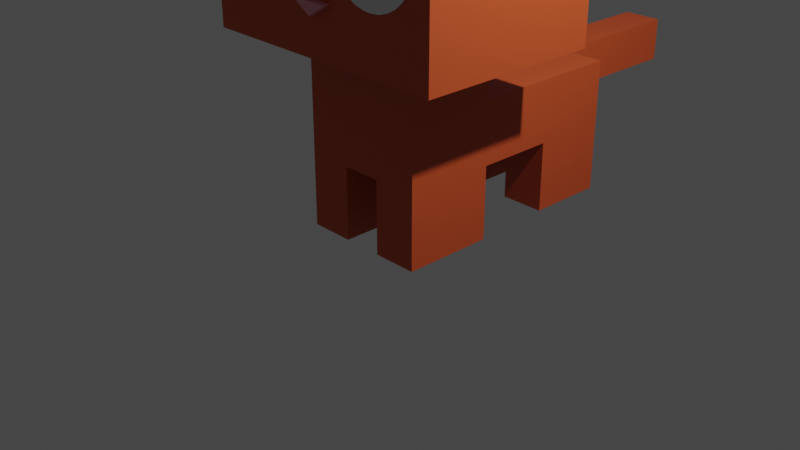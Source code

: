 # Source: black_cat_animation.blend  (saved by Blender 2.81.16; exported with 4.5.12 LTS)
import bpy
from mathutils import Matrix  # noqa: F401  (used for matrix-valued properties, if any)

bpy.ops.wm.read_factory_settings(use_empty=True)
scene = bpy.context.scene
scene.name = 'Scene'

# ---- collections
col_collection = bpy.data.collections.new('Collection'); scene.collection.children.link(col_collection)

# ---- materials (node trees are filled in below, after node groups)
mat_noir = bpy.data.materials.new('noir')
mat_noir.alpha_threshold = 0.0
mat_noir.use_transparent_shadow = False
mat_noir.line_color = (0.0, 0.0, 0.0, 1.0)
mat_nez = bpy.data.materials.new('nez')
mat_nez.use_transparent_shadow = False
mat_rose = bpy.data.materials.new('rose')
mat_rose.use_transparent_shadow = False
mat_roux = bpy.data.materials.new('roux')
mat_roux.use_transparent_shadow = False

# ---- material node trees
mat_noir.use_nodes = True; mat_noir.node_tree.nodes.clear()
_N = mat_noir.node_tree.nodes; _L = mat_noir.node_tree.links
n0 = _N.new('ShaderNodeOutputMaterial'); n0.name = 'Material Output'; n0.location = (300, 300)
n1 = _N.new('ShaderNodeBsdfPrincipled'); n1.name = 'Principled BSDF'; n1.location = (10, 300)
n1.distribution = 'GGX'
n1.subsurface_method = 'BURLEY'
n1.inputs[0].default_value = (0.00637, 0.00637, 0.00637, 1.0)
n1.inputs[2].default_value = 0.5667
n1.inputs[3].default_value = 1.45
n1.inputs[13].default_value = 0.5167
n1.inputs[20].default_value = 0.07167
n1.inputs[27].default_value = (0.0, 0.0, 0.0, 1.0)
n1.inputs[28].default_value = 1.0
_L.new(n1.outputs[0], n0.inputs[0])
n0.is_active_output = True
mat_nez.use_nodes = True; mat_nez.node_tree.nodes.clear()
_N = mat_nez.node_tree.nodes; _L = mat_nez.node_tree.links
n0 = _N.new('ShaderNodeOutputMaterial'); n0.name = 'Material Output'; n0.location = (300, 300)
n1 = _N.new('ShaderNodeBsdfPrincipled'); n1.name = 'Principled BSDF'; n1.location = (10, 300)
n1.distribution = 'GGX'
n1.subsurface_method = 'BURLEY'
n1.inputs[0].default_value = (0.8, 0.3165, 0.3883, 1.0)
n1.inputs[3].default_value = 1.45
n1.inputs[27].default_value = (0.0, 0.0, 0.0, 1.0)
n1.inputs[28].default_value = 1.0
_L.new(n1.outputs[0], n0.inputs[0])
n0.is_active_output = True
mat_rose.use_nodes = True; mat_rose.node_tree.nodes.clear()
_N = mat_rose.node_tree.nodes; _L = mat_rose.node_tree.links
n0 = _N.new('ShaderNodeOutputMaterial'); n0.name = 'Material Output'; n0.location = (300, 300)
n1 = _N.new('ShaderNodeBsdfPrincipled'); n1.name = 'Principled BSDF'; n1.location = (10, 300)
n1.distribution = 'GGX'
n1.subsurface_method = 'BURLEY'
n1.inputs[0].default_value = (0.3343, 0.03906, 0.261, 1.0)
n1.inputs[3].default_value = 1.45
n1.inputs[27].default_value = (0.0, 0.0, 0.0, 1.0)
n1.inputs[28].default_value = 1.0
_L.new(n1.outputs[0], n0.inputs[0])
n0.is_active_output = True
mat_roux.use_nodes = True; mat_roux.node_tree.nodes.clear()
_N = mat_roux.node_tree.nodes; _L = mat_roux.node_tree.links
n0 = _N.new('ShaderNodeOutputMaterial'); n0.name = 'Material Output'; n0.location = (300, 300)
n1 = _N.new('ShaderNodeBsdfPrincipled'); n1.name = 'Principled BSDF'; n1.location = (10, 300)
n1.distribution = 'GGX'
n1.subsurface_method = 'BURLEY'
n1.inputs[0].default_value = (0.5815, 0.08236, 0.02091, 1.0)
n1.inputs[3].default_value = 1.45
n1.inputs[27].default_value = (0.0, 0.0, 0.0, 1.0)
n1.inputs[28].default_value = 1.0
_L.new(n1.outputs[0], n0.inputs[0])
n0.is_active_output = True

# ---- world
world_world = bpy.data.worlds.new('World'); scene.world = world_world
world_world.use_nodes = True; world_world.node_tree.nodes.clear()
_N = world_world.node_tree.nodes; _L = world_world.node_tree.links
n0 = _N.new('ShaderNodeOutputWorld'); n0.name = 'World Output'; n0.location = (300, 300)
n1 = _N.new('ShaderNodeBackground'); n1.name = 'Background'; n1.location = (10, 300)
n1.inputs[0].default_value = (0.05088, 0.05088, 0.05088, 1.0)
_L.new(n1.outputs[0], n0.inputs[0])
n0.is_active_output = True
world_world.color = (0.05088, 0.05088, 0.05088)
world_world.use_sun_shadow = False
world_world.sun_shadow_jitter_overblur = 0.0

# ---- cameras
cam_camera = bpy.data.cameras.new('Camera')
cam_camera.clip_end = 100.0
cam_camera.ortho_scale = 7.314

# ---- lights
light_light = bpy.data.lights.new('Light', 'POINT')
light_light.transmission_factor = 0.0
light_light.energy = 1000.0
light_light.shadow_soft_size = 0.1
light_light.shadow_maximum_resolution = 0.006
light_light.use_absolute_resolution = True

# ---- meshes
me_sphere = bpy.data.meshes.new('Sphere')
me_sphere.from_pydata([(1.408, 1.0, 2.846), (1.408, 1.0, 0.846), (1.408, -1.0, 2.846), (1.408, -1.0, 0.846), (0.0, 0.5, 0.846), (1.408, 0.5, 1.846), (1.408, 0.5, 2.846), (1.408, 0.5, 0.846), (0.0, -1.0, 2.846), (0.0, -1.0, 0.846), (1.408, -1.0, 1.846), (1.408, 0.0, 2.846), (1.408, 0.0, 0.846), (1.408, 1.0, 1.846), (0.0, 1.0, 2.846), (0.0, 1.0, 0.846), (0.0, -0.5, 2.846), (0.0, -0.5, 0.846), (1.408, -0.5, 1.846), (1.408, -0.5, 0.846), (1.408, -0.5, 2.846), (0.0, 1.0, 1.846), (1.408, 0.0, 1.846), (0.0, -1.0, 1.846), (0.0, 0.0, 0.846), (0.0, 0.0, 2.846), (0.0, 0.5, 2.846), (1.0, 1.0, 1.846), (1.0, 1.0, 0.846), (0.0, 1.0, 2.846), (1.0, 1.0, 2.846), (0.0, 1.0, 0.846), (0.0, 1.0, 1.846), (1.408, 0.5, 3.659), (1.408, -0.5, 3.659), (0.7042, -1.0, 0.846), (0.7042, 1.0, 2.846), (0.7042, -0.5, 0.846), (0.7042, -1.0, 2.846), (0.7042, 1.0, 0.846), (0.7042, 0.5, 0.846), (0.7042, -1.0, 1.846), (0.7042, 0.0, 0.846), (0.5, 1.0, 2.846), (0.5, 1.0, 0.846), (0.5, 1.0, 1.846), (0.7042, -0.5, 0.2942), (0.0, -0.5, 0.2942), (0.0, 0.0, 0.2942), (0.7042, 0.5, 0.2942), (0.0, 0.5, 0.2942), (0.7042, 0.0, 0.2942), (0.7042, -0.5, -1.19), (0.7042, 0.5, -1.19), (0.7042, 0.0, -1.19), (0.7042, -0.5, -0.3912), (0.7042, 0.0, -0.3912), (0.7042, 0.5, -0.3912), (0.0, 0.5, -0.3912), (0.0, -0.5, -0.3912), (0.0, 0.0, -0.3912), (0.7042, 2.216, 0.2942), (0.0, 2.216, 0.2942), (0.0, 2.216, -0.3912), (0.7042, 2.216, -0.3912), (0.0, 1.358, 0.2942), (0.0, 1.358, -0.3912), (0.7042, 1.358, -0.3912), (0.7042, 1.358, 0.2942), (0.0, 1.787, 0.2942), (0.7042, 1.787, -0.3912), (0.0, 1.787, -0.3912), (0.7042, 1.787, 0.2942), (0.7042, 2.216, -1.157), (0.7042, 1.787, -1.157), (0.7042, 1.358, -1.157), (0.2169, -0.5, 0.846), (0.2169, -1.0, 2.846), (0.2169, 1.0, 0.846), (0.2169, 0.5, 0.846), (0.2169, -1.0, 1.846), (0.154, 1.0, 0.846), (0.2169, -1.0, 0.846), (0.2169, 1.0, 2.846), (0.154, 1.0, 2.846), (0.154, 1.0, 1.846), (0.2169, -0.5, 0.2942), (0.2169, 0.5, 0.2942), (0.2169, -0.5, -1.19), (0.2169, 0.5, -1.19), (0.2169, 0.0, -1.19), (0.2169, -0.5, -0.3912), (0.2169, 0.5, -0.3912), (0.2169, 2.216, 0.2942), (0.2169, 2.216, -0.3912), (0.2169, 1.358, -0.3912), (0.2169, 1.358, 0.2942), (0.2169, 1.787, 0.2942), (0.2169, 2.216, -1.157), (0.2169, 1.358, -1.157), (0.2169, 1.787, -1.157), (0.7042, 0.0, -0.1791), (0.0, 0.5, -0.1791), (0.0, 0.0, -0.1791), (0.7042, -0.5, -0.1791), (0.7042, 0.5, -0.1791), (0.0, -0.5, -0.1791), (0.0, 2.216, -0.1791), (0.7042, 2.216, -0.1791), (0.7042, 1.358, -0.1791), (0.0, 1.358, -0.1791), (0.7042, 1.787, -0.1791), (0.0, 1.787, -0.1791), (0.2169, 2.216, -0.1791), (0.2169, -0.5, -0.1791), (0.2169, 3.934, 0.2942), (0.0, 3.934, 0.2942), (0.0, 3.934, -0.1791), (0.2169, 3.934, -0.1791), (1.408, -1.0, 1.391), (1.408, 1.0, 1.391), (1.408, 0.5, 1.391), (1.408, -0.5, 1.391), (0.0, 1.0, 1.391), (1.408, 0.0, 1.391), (0.0, -1.0, 1.391), (1.0, 1.0, 1.391), (0.0, 1.0, 1.391), (0.5, 1.0, 1.391), (0.7042, -1.0, 1.391), (0.154, 1.0, 1.391), (0.2169, -1.0, 1.391), (1.408, -1.0, 1.258), (1.408, 1.0, 1.258), (1.408, 0.5, 1.258), (1.408, -0.5, 1.258), (0.0, 1.0, 1.258), (1.408, 0.0, 1.258), (0.0, -1.0, 1.258), (1.0, 1.0, 1.258), (0.0, 1.0, 1.258), (0.5, 1.0, 1.258), (0.7042, -1.0, 1.258), (0.154, 1.0, 1.258), (0.2169, -1.0, 1.258), (0.0, -1.068, 1.391), (0.0, 0.9325, 1.391), (0.2169, -1.068, 1.391), (0.0, -1.068, 1.258), (0.0, 0.9325, 1.258)], [(131, 127)], [(37, 19, 3, 35), (18, 20, 2, 10), (78, 15, 31, 81), (42, 12, 19, 37), (22, 11, 20, 18), (124, 22, 18, 122), (11, 25, 16, 20), (123, 21, 32, 127), (122, 18, 10, 119), (121, 5, 22, 124), (5, 6, 11, 22), (120, 13, 5, 121), (131, 80, 23, 125), (80, 77, 8, 23), (13, 0, 6, 5), (39, 1, 7, 40), (40, 7, 12, 42), (20, 16, 8, 77, 38, 2), (6, 26, 25, 11), (0, 36, 83, 14, 26, 6), (45, 43, 30, 27), (128, 45, 27, 126), (133, 1, 28, 139), (0, 13, 27, 30), (21, 14, 29, 32), (36, 0, 30, 43), (25, 26, 6, 33, 34, 16), (34, 16, 20), (6, 26, 33), (33, 6, 11, 20, 34), (83, 36, 43, 84), (130, 85, 45, 128), (85, 84, 43, 45), (42, 37, 46, 51), (78, 39, 40, 79), (10, 2, 38, 41), (119, 10, 41, 129), (24, 4, 50, 48), (1, 39, 44, 28), (76, 37, 35, 82), (92, 57, 53, 89), (56, 55, 52, 54), (40, 42, 51, 49), (17, 24, 48, 47), (76, 17, 47, 86), (79, 40, 49, 87), (89, 53, 54, 90), (90, 54, 52, 88), (57, 56, 54, 53), (94, 95, 66, 63), (94, 98, 100, 99, 95), (106, 103, 60, 59), (103, 102, 58, 60), (105, 101, 56, 57), (114, 106, 59, 91), (101, 104, 55, 56), (112, 69, 62, 107), (113, 108, 64, 94), (111, 70, 64, 108), (97, 72, 61, 93), (94, 64, 73, 98), (92, 58, 66, 95), (87, 49, 68, 96), (105, 57, 67, 109), (102, 50, 65, 110), (60, 58, 92, 91, 59), (96, 68, 72, 97), (109, 67, 70, 111), (110, 65, 69, 112), (70, 67, 75, 74), (64, 70, 74, 73), (91, 92, 89, 90, 88), (67, 95, 99, 75), (75, 99, 100, 74), (74, 100, 98, 73), (65, 96, 97, 69), (50, 87, 96, 65), (57, 92, 95, 67), (69, 97, 93, 62), (107, 113, 94, 63), (104, 114, 91, 55), (55, 91, 88, 52), (4, 79, 87, 50), (37, 76, 86, 46), (17, 76, 82, 9), (15, 78, 79, 4), (32, 29, 84, 85), (127, 32, 85, 130), (14, 83, 84, 29), (41, 38, 77, 80), (129, 41, 80, 131), (39, 78, 81, 44), (46, 86, 114, 104), (107, 62, 116, 117), (66, 110, 112, 71), (68, 109, 111, 72), (58, 102, 110, 66), (49, 105, 109, 68), (72, 111, 108, 61), (93, 61, 108, 113), (71, 112, 107, 63), (51, 46, 104, 101), (86, 47, 106, 114), (49, 51, 101, 105), (48, 50, 102, 103), (47, 48, 103, 106), (116, 115, 118, 117), (113, 107, 117, 118), (62, 93, 115, 116), (93, 113, 118, 115), (142, 129, 131, 144), (140, 127, 130, 143), (132, 119, 129, 142), (143, 130, 128, 141), (13, 120, 126, 27), (141, 128, 126, 139), (144, 131, 125, 138), (133, 120, 121, 134), (134, 121, 124, 137), (135, 122, 119, 132), (136, 123, 127, 140), (137, 124, 122, 135), (12, 137, 135, 19), (15, 136, 140, 31), (19, 135, 132, 3), (7, 134, 137, 12), (1, 133, 134, 7), (82, 144, 138, 9), (44, 141, 139, 28), (81, 143, 141, 44), (3, 132, 142, 35), (31, 140, 143, 81), (35, 142, 144, 82), (120, 133, 139, 126), (138, 125, 145, 148), (148, 147, 131, 138), (140, 138, 148, 149), (125, 131, 147, 145), (127, 140, 149, 146), (138, 131, 125), (147, 148, 145)])
me_sphere.polygons.foreach_set('material_index', [3, 3, 0, 3, 3, 3, 0, 0, 3, 3, 3, 3, 3, 3, 3, 3, 3, 3, 0, 3, 3, 3, 3, 3, 0, 0, 3, 3, 0, 3, 0, 3, 3, 3, 3, 3, 3, 0, 0, 3, 3, 3, 3, 0, 3, 3, 3, 3, 3, 3, 3, 3, 3, 3, 3, 3, 3, 3, 3, 3, 3, 3, 3, 3, 3, 3, 3, 3, 3, 3, 3, 3, 3, 3, 3, 3, 3, 3, 3, 3, 3, 3, 3, 3, 3, 3, 3, 3, 0, 3, 3, 0, 3, 3, 3, 3, 3, 3, 3, 3, 3, 3, 3, 3, 3, 3, 3, 3, 3, 3, 3, 3, 3, 3, 3, 3, 3, 3, 3, 3, 0, 3, 3, 0, 3, 3, 3, 3, 3, 3, 3, 3, 3, 3, 0, 1, 0, 1, 0, 0, 1])
_uv = me_sphere.uv_layers.new(name='UVMap')
_uv.uv.foreach_set('vector', [0.5625, 0.4375, 0.625, 0.4375, 0.625, 0.5, 0.5625, 0.5, 0.5, 0.9375, 0.625, 0.9375, 0.625, 1.0, 0.5, 1.0, 0.1731, 0.08333, 0.5, 0.25, 0.5, 0.25, 0.5137, 0.25, 0.5625, 0.375, 0.625, 0.375, 0.625, 0.4375, 0.5625, 0.4375, 0.5, 0.875, 0.625, 0.875, 0.625, 0.9375, 0.5, 0.9375, 0.4432, 0.875, 0.5, 0.875, 0.5, 0.9375, 0.4432, 0.9375, 0.375, 0.125, 0.5, 0.125, 0.5, 0.1875, 0.375, 0.1875, 0.0, 0.0, 0.0, 0.0, 0.0, 0.0, 0.0, 0.0, 0.4432, 0.9375, 0.5, 0.9375, 0.5, 1.0, 0.4432, 1.0, 0.4432, 0.8125, 0.5, 0.8125, 0.5, 0.875, 0.4432, 0.875, 0.5, 0.8125, 0.625, 0.8125, 0.625, 0.875, 0.5, 0.875, 0.4432, 0.75, 0.5, 0.75, 0.5, 0.8125, 0.4432, 0.8125, 0.4432, 0.6058, 0.5, 0.6058, 0.5, 0.625, 0.4432, 0.625, 0.5, 0.6058, 0.625, 0.6058, 0.625, 0.625, 0.5, 0.625, 0.5, 0.75, 0.625, 0.75, 0.625, 0.8125, 0.5, 0.8125, 0.5625, 0.25, 0.625, 0.25, 0.625, 0.3125, 0.5625, 0.3125, 0.5625, 0.3125, 0.625, 0.3125, 0.625, 0.375, 0.5625, 0.375, 0.375, 0.1875, 0.5, 0.1875, 0.5, 0.25, 0.4808, 0.25, 0.4375, 0.25, 0.375, 0.25, 0.375, 0.0625, 0.5, 0.0625, 0.5, 0.125, 0.375, 0.125, 0.375, 0.0, 0.4375, 0.0, 0.2404, 0.0, 0.5, 0.0, 0.5, 0.0625, 0.375, 0.0625, 0.25, 0.6875, 0.375, 0.6875, 0.375, 0.75, 0.25, 0.75, 0.1932, 0.6875, 0.25, 0.6875, 0.25, 0.75, 0.1932, 0.75, 0.4265, 0.75, 0.375, 0.75, 0.375, 0.75, 0.4265, 0.75, 0.625, 0.75, 0.5, 0.75, 0.5, 0.75, 0.625, 0.75, 0.0, 0.0, 0.0, 0.0, 0.0, 0.0, 0.0, 0.0, 0.4375, 0.0, 0.375, 0.0, 0.375, 0.0, 0.4556, 0.0, 0.0, 0.0, 0.0, 0.0, 0.0, 0.0, 0.0, 0.0, 0.0, 0.0, 0.0, 0.0, 0.0, 0.0, 0.0, 0.0, 0.0, 0.0, 0.375, 0.0625, 0.5, 0.0625, 0.0, 0.0, 0.0, 0.0, 0.0, 0.0, 0.0, 0.0, 0.0, 0.0, 0.0, 0.0, 0.2404, 0.0, 0.4375, 0.0, 0.4556, 0.0, 0.4863, 0.0, 0.1932, 0.6442, 0.25, 0.6442, 0.25, 0.6875, 0.1932, 0.6875, 0.25, 0.6442, 0.375, 0.6442, 0.375, 0.6875, 0.25, 0.6875, 0.5625, 0.375, 0.5625, 0.4375, 0.5625, 0.4375, 0.5625, 0.375, 0.1731, 0.08333, 0.5625, 0.25, 0.5625, 0.3125, 0.5192, 0.3125, 0.5, 0.5, 0.625, 0.5, 0.625, 0.5625, 0.5, 0.5625, 0.4432, 0.5, 0.5, 0.5, 0.5, 0.5625, 0.4432, 0.5625, 0.0, 0.0, 0.0, 0.0, 0.0, 0.0, 0.0, 0.0, 0.625, 0.25, 0.5625, 0.25, 0.5625, 0.25, 0.625, 0.25, 0.5192, 0.4375, 0.5625, 0.4375, 0.5625, 0.5, 0.5192, 0.5, 0.5192, 0.3125, 0.5625, 0.3125, 0.5625, 0.3125, 0.5192, 0.3125, 0.5625, 0.375, 0.5625, 0.4375, 0.5625, 0.4375, 0.5625, 0.375, 0.5625, 0.3125, 0.5625, 0.375, 0.5625, 0.375, 0.5625, 0.3125, 0.0, 0.0, 0.0, 0.0, 0.0, 0.0, 0.0, 0.0, 0.5192, 0.4375, 0.5, 0.4375, 0.5, 0.4375, 0.5192, 0.4375, 0.5192, 0.3125, 0.5625, 0.3125, 0.5625, 0.3125, 0.5192, 0.3125, 0.5192, 0.3125, 0.5625, 0.3125, 0.5625, 0.375, 0.5192, 0.375, 0.5192, 0.375, 0.5625, 0.375, 0.5625, 0.4375, 0.5192, 0.4375, 0.5625, 0.3125, 0.5625, 0.375, 0.5625, 0.375, 0.5625, 0.3125, 0.5192, 0.3125, 0.5192, 0.3125, 0.5, 0.3125, 0.5, 0.3125, 0.5192, 0.3125, 0.5192, 0.3125, 0.5192, 0.3125, 0.5192, 0.3125, 0.5192, 0.3125, 0.0, 0.0, 0.0, 0.0, 0.0, 0.0, 0.0, 0.0, 0.0, 0.0, 0.0, 0.0, 0.0, 0.0, 0.0, 0.0, 0.5625, 0.3125, 0.5625, 0.375, 0.5625, 0.375, 0.5625, 0.3125, 0.5192, 0.4375, 0.5, 0.4375, 0.5, 0.4375, 0.5192, 0.4375, 0.5625, 0.375, 0.5625, 0.4375, 0.5625, 0.4375, 0.5625, 0.375, 0.0, 0.0, 0.0, 0.0, 0.0, 0.0, 0.0, 0.0, 0.5192, 0.3125, 0.5625, 0.3125, 0.5625, 0.3125, 0.5192, 0.3125, 0.5625, 0.3125, 0.5625, 0.3125, 0.5625, 0.3125, 0.5625, 0.3125, 0.5192, 0.3125, 0.5625, 0.3125, 0.5625, 0.3125, 0.5192, 0.3125, 0.5192, 0.3125, 0.5625, 0.3125, 0.5625, 0.3125, 0.5192, 0.3125, 0.5192, 0.3125, 0.5, 0.3125, 0.5, 0.3125, 0.5192, 0.3125, 0.5192, 0.3125, 0.5625, 0.3125, 0.5625, 0.3125, 0.5192, 0.3125, 0.5625, 0.3125, 0.5625, 0.3125, 0.5625, 0.3125, 0.5625, 0.3125, 0.0, 0.0, 0.0, 0.0, 0.0, 0.0, 0.0, 0.0, 0.0, 0.0, 0.0, 0.0, 0.5192, 0.3125, 0.5192, 0.4375, 0.5, 0.4375, 0.5192, 0.3125, 0.5625, 0.3125, 0.5625, 0.3125, 0.5192, 0.3125, 0.5625, 0.3125, 0.5625, 0.3125, 0.5625, 0.3125, 0.5625, 0.3125, 0.0, 0.0, 0.0, 0.0, 0.0, 0.0, 0.0, 0.0, 0.5625, 0.3125, 0.5625, 0.3125, 0.5625, 0.3125, 0.5625, 0.3125, 0.5625, 0.3125, 0.5625, 0.3125, 0.5625, 0.3125, 0.5625, 0.3125, 0.5192, 0.4375, 0.5192, 0.3125, 0.5192, 0.3125, 0.5192, 0.375, 0.5192, 0.4375, 0.5625, 0.3125, 0.5192, 0.3125, 0.5192, 0.3125, 0.5625, 0.3125, 0.5625, 0.3125, 0.5192, 0.3125, 0.5192, 0.3125, 0.5625, 0.3125, 0.5625, 0.3125, 0.5192, 0.3125, 0.5192, 0.3125, 0.5625, 0.3125, 0.5, 0.3125, 0.5192, 0.3125, 0.5192, 0.3125, 0.5, 0.3125, 0.5, 0.3125, 0.5192, 0.3125, 0.5192, 0.3125, 0.5, 0.3125, 0.5625, 0.3125, 0.5192, 0.3125, 0.5192, 0.3125, 0.5625, 0.3125, 0.5, 0.3125, 0.5192, 0.3125, 0.5192, 0.3125, 0.5, 0.3125, 0.5, 0.3125, 0.5192, 0.3125, 0.5192, 0.3125, 0.5, 0.3125, 0.5625, 0.4375, 0.5192, 0.4375, 0.5192, 0.4375, 0.5625, 0.4375, 0.5625, 0.4375, 0.5192, 0.4375, 0.5192, 0.4375, 0.5625, 0.4375, 0.5, 0.3125, 0.5192, 0.3125, 0.5192, 0.3125, 0.5, 0.3125, 0.5625, 0.4375, 0.5192, 0.4375, 0.5192, 0.4375, 0.5625, 0.4375, 0.5, 0.4375, 0.5192, 0.4375, 0.5192, 0.5, 0.5, 0.5, 0.5, 0.25, 0.1731, 0.08333, 0.5192, 0.3125, 0.5, 0.3125, 0.25, 0.625, 0.375, 0.625, 0.375, 0.6442, 0.25, 0.6442, 0.1932, 0.625, 0.25, 0.625, 0.25, 0.6442, 0.1932, 0.6442, 0.5, 0.0, 0.2404, 0.0, 0.4863, 0.0, 0.5, 0.0, 0.5, 0.5625, 0.625, 0.5625, 0.625, 0.6058, 0.5, 0.6058, 0.4432, 0.5625, 0.5, 0.5625, 0.5, 0.6058, 0.4432, 0.6058, 0.5625, 0.25, 0.1731, 0.08333, 0.5137, 0.25, 0.5625, 0.25, 0.5625, 0.4375, 0.5192, 0.4375, 0.5192, 0.4375, 0.5625, 0.4375, 0.0, 0.0, 0.0, 0.0, 0.0, 0.0, 0.0, 0.0, 0.0, 0.0, 0.0, 0.0, 0.0, 0.0, 0.0, 0.0, 0.5625, 0.3125, 0.5625, 0.3125, 0.5625, 0.3125, 0.5625, 0.3125, 0.0, 0.0, 0.0, 0.0, 0.0, 0.0, 0.0, 0.0, 0.5625, 0.3125, 0.5625, 0.3125, 0.5625, 0.3125, 0.5625, 0.3125, 0.5625, 0.3125, 0.5625, 0.3125, 0.5625, 0.3125, 0.5625, 0.3125, 0.5192, 0.3125, 0.5625, 0.3125, 0.5625, 0.3125, 0.5192, 0.3125, 0.0, 0.0, 0.0, 0.0, 0.0, 0.0, 0.0, 0.0, 0.5625, 0.375, 0.5625, 0.4375, 0.5625, 0.4375, 0.5625, 0.375, 0.5192, 0.4375, 0.5, 0.4375, 0.5, 0.4375, 0.5192, 0.4375, 0.5625, 0.3125, 0.5625, 0.375, 0.5625, 0.375, 0.5625, 0.3125, 0.0, 0.0, 0.0, 0.0, 0.0, 0.0, 0.0, 0.0, 0.0, 0.0, 0.0, 0.0, 0.0, 0.0, 0.0, 0.0, 0.5, 0.3125, 0.5192, 0.3125, 0.5192, 0.3125, 0.5, 0.3125, 0.5192, 0.3125, 0.5, 0.3125, 0.5, 0.3125, 0.5192, 0.3125, 0.5, 0.3125, 0.5192, 0.3125, 0.5192, 0.3125, 0.5, 0.3125, 0.5192, 0.3125, 0.5192, 0.3125, 0.5192, 0.3125, 0.5192, 0.3125, 0.4265, 0.5625, 0.4432, 0.5625, 0.4432, 0.6058, 0.4265, 0.6058, 0.1765, 0.625, 0.1932, 0.625, 0.1932, 0.6442, 0.1765, 0.6442, 0.4265, 0.5, 0.4432, 0.5, 0.4432, 0.5625, 0.4265, 0.5625, 0.1765, 0.6442, 0.1932, 0.6442, 0.1932, 0.6875, 0.1765, 0.6875, 0.5, 0.75, 0.4432, 0.75, 0.4432, 0.75, 0.5, 0.75, 0.1765, 0.6875, 0.1932, 0.6875, 0.1932, 0.75, 0.1765, 0.75, 0.4265, 0.6058, 0.4432, 0.6058, 0.4432, 0.625, 0.4265, 0.625, 0.4265, 0.75, 0.4432, 0.75, 0.4432, 0.8125, 0.4265, 0.8125, 0.4265, 0.8125, 0.4432, 0.8125, 0.4432, 0.875, 0.4265, 0.875, 0.4265, 0.9375, 0.4432, 0.9375, 0.4432, 1.0, 0.4265, 1.0, 0.0, 0.0, 0.0, 0.0, 0.0, 0.0, 0.0, 0.0, 0.4265, 0.875, 0.4432, 0.875, 0.4432, 0.9375, 0.4265, 0.9375, 0.375, 0.875, 0.4265, 0.875, 0.4265, 0.9375, 0.375, 0.9375, 0.0, 0.0, 0.0, 0.0, 0.0, 0.0, 0.0, 0.0, 0.375, 0.9375, 0.4265, 0.9375, 0.4265, 1.0, 0.375, 1.0, 0.375, 0.8125, 0.4265, 0.8125, 0.4265, 0.875, 0.375, 0.875, 0.375, 0.75, 0.4265, 0.75, 0.4265, 0.8125, 0.375, 0.8125, 0.375, 0.6058, 0.4265, 0.6058, 0.4265, 0.625, 0.375, 0.625, 0.125, 0.6875, 0.1765, 0.6875, 0.1765, 0.75, 0.125, 0.75, 0.125, 0.6442, 0.1765, 0.6442, 0.1765, 0.6875, 0.125, 0.6875, 0.375, 0.5, 0.4265, 0.5, 0.4265, 0.5625, 0.375, 0.5625, 0.125, 0.625, 0.1765, 0.625, 0.1765, 0.6442, 0.125, 0.6442, 0.375, 0.5625, 0.4265, 0.5625, 0.4265, 0.6058, 0.375, 0.6058, 0.4432, 0.75, 0.4265, 0.75, 0.4265, 0.75, 0.4432, 0.75, 0.4265, 0.625, 0.4432, 0.625, 0.4432, 0.625, 0.4265, 0.625, 0.0, 0.0, 0.0, 0.0, 0.0, 0.0, 0.0, 0.0, 0.0, 0.0, 0.0, 0.0, 0.0, 0.0, 0.0, 0.0, 0.4432, 0.625, 0.4432, 0.6058, 0.4432, 0.6058, 0.4432, 0.625, 0.0, 0.0, 0.0, 0.0, 0.0, 0.0, 0.0, 0.0, 0.4265, 0.625, 0.4432, 0.6058, 0.4432, 0.625, 0.0, 0.0, 0.0, 0.0, 0.0, 0.0])
me_sphere.materials.append(mat_noir)
me_sphere.materials.append(mat_nez)
me_sphere.materials.append(mat_rose)
me_sphere.materials.append(mat_roux)
me_sphere.use_remesh_fix_poles = True
me_sphere.use_remesh_preserve_attributes = False
me_sphere.use_mirror_vertex_groups = False
me_sphere.update()
me_circle = bpy.data.meshes.new('Circle')
me_circle.from_pydata([(0.0, 1.0, 0.0), (-0.1951, 0.9808, 0.0), (-0.3827, 0.9239, 0.0), (-0.5556, 0.8315, 0.0), (-0.7071, 0.7071, 0.0), (-0.8315, 0.5556, 0.0), (-0.9239, 0.3827, 0.0), (-0.9808, 0.1951, 0.0), (-1.0, 7.55e-08, 0.0), (-0.9808, -0.1951, 0.0), (-0.9239, -0.3827, 0.0), (-0.8315, -0.5556, 0.0), (-0.7071, -0.7071, 0.0), (-0.5556, -0.8315, 0.0), (-0.3827, -0.9239, 0.0), (-0.1951, -0.9808, 0.0), (3.258e-07, -1.0, 0.0), (0.1951, -0.9808, 0.0), (0.3827, -0.9239, 0.0), (0.5556, -0.8315, 0.0), (0.7071, -0.7071, 0.0), (0.8315, -0.5556, 0.0), (0.9239, -0.3827, 0.0), (0.9808, -0.1951, 0.0), (1.0, 9.656e-07, 0.0), (0.9808, 0.1951, 0.0), (0.9239, 0.3827, 0.0), (0.8315, 0.5556, 0.0), (0.7071, 0.7071, 0.0), (0.5556, 0.8315, 0.0), (0.3827, 0.9239, 0.0), (0.1951, 0.9808, 0.0)], [], [(1, 2, 3, 4, 5, 6, 7, 8, 9, 10, 11, 12, 13, 14, 15, 16, 17, 18, 19, 20, 21, 22, 23, 24, 25, 26, 27, 28, 29, 30, 31, 0)])
_uv = me_circle.uv_layers.new(name='UVMap')
_uv.uv.foreach_set('vector', [0.0, 0.0, 0.0, 0.0, 0.0, 0.0, 0.0, 0.0, 0.0, 0.0, 0.0, 0.0, 0.0, 0.0, 0.0, 0.0, 0.0, 0.0, 0.0, 0.0, 0.0, 0.0, 0.0, 0.0, 0.0, 0.0, 0.0, 0.0, 0.0, 0.0, 0.0, 0.0, 0.0, 0.0, 0.0, 0.0, 0.0, 0.0, 0.0, 0.0, 0.0, 0.0, 0.0, 0.0, 0.0, 0.0, 0.0, 0.0, 0.0, 0.0, 0.0, 0.0, 0.0, 0.0, 0.0, 0.0, 0.0, 0.0, 0.0, 0.0, 0.0, 0.0, 0.0, 0.0])
me_circle.use_remesh_fix_poles = True
me_circle.use_remesh_preserve_attributes = False
me_circle.use_mirror_vertex_groups = False
me_circle.update()
me_circle_002 = bpy.data.meshes.new('Circle.002')
me_circle_002.from_pydata([(-6.844, 2.796, 3.083), (-7.039, 2.777, 3.083), (-7.227, 2.72, 3.083), (-7.399, 2.627, 3.083), (-7.551, 2.503, 3.083), (-7.675, 2.351, 3.083), (-7.768, 2.178, 3.083), (-7.825, 1.991, 3.083), (-7.844, 1.796, 3.083), (-7.825, 1.601, 3.083), (-7.768, 1.413, 3.083), (-7.675, 1.24, 3.083), (-7.551, 1.089, 3.083), (-7.399, 0.9643, 3.083), (-7.227, 0.8719, 3.083), (-7.039, 0.815, 3.083), (-6.844, 0.7958, 3.083), (-6.649, 0.815, 3.083), (-6.461, 0.8719, 3.083), (-6.288, 0.9643, 3.083), (-6.137, 1.089, 3.083), (-6.012, 1.24, 3.083), (-5.92, 1.413, 3.083), (-5.863, 1.601, 3.083), (-5.844, 1.796, 3.083), (-5.863, 1.991, 3.083), (-5.92, 2.178, 3.083), (-6.012, 2.351, 3.083), (-6.137, 2.503, 3.083), (-6.288, 2.627, 3.083), (-6.461, 2.72, 3.083), (-6.649, 2.777, 3.083)], [], [(1, 2, 3, 4, 5, 6, 7, 8, 9, 10, 11, 12, 13, 14, 15, 16, 17, 18, 19, 20, 21, 22, 23, 24, 25, 26, 27, 28, 29, 30, 31, 0)])
_uv = me_circle_002.uv_layers.new(name='UVMap')
_uv.uv.foreach_set('vector', [0.0, 0.0, 0.0, 0.0, 0.0, 0.0, 0.0, 0.0, 0.0, 0.0, 0.0, 0.0, 0.0, 0.0, 0.0, 0.0, 0.0, 0.0, 0.0, 0.0, 0.0, 0.0, 0.0, 0.0, 0.0, 0.0, 0.0, 0.0, 0.0, 0.0, 0.0, 0.0, 0.0, 0.0, 0.0, 0.0, 0.0, 0.0, 0.0, 0.0, 0.0, 0.0, 0.0, 0.0, 0.0, 0.0, 0.0, 0.0, 0.0, 0.0, 0.0, 0.0, 0.0, 0.0, 0.0, 0.0, 0.0, 0.0, 0.0, 0.0, 0.0, 0.0, 0.0, 0.0])
me_circle_002.materials.append(mat_noir)
me_circle_002.use_remesh_fix_poles = True
me_circle_002.use_remesh_preserve_attributes = False
me_circle_002.use_mirror_vertex_groups = False
me_circle_002.update()

# ---- objects
ob_light = bpy.data.objects.new('Light', light_light)
ob_camera = bpy.data.objects.new('Camera', cam_camera)
ob_cat = bpy.data.objects.new('cat', me_sphere)
ob_yeux = bpy.data.objects.new('yeux', me_circle)
ob_circle = bpy.data.objects.new('Circle', me_circle_002)

# ---- transforms, parenting, visibility, modifiers, constraints
ob_light.location = (4.076, 1.005, 5.904)
ob_light.rotation_euler = (0.6503, 0.05522, 1.866)
ob_light.lock_rotations_4d = False
ob_light.empty_display_type = 'ARROWS'
ob_light.color = (0.0, 0.0, 0.0, 0.0)
ob_light.lineart.crease_threshold = 0.0
ob_camera.location = (7.359, -6.926, 4.958)
ob_camera.rotation_euler = (1.109, 0.0, 0.8149)
ob_camera.lock_rotations_4d = False
ob_camera.empty_display_type = 'ARROWS'
ob_camera.color = (0.0, 0.0, 0.0, 0.0)
ob_camera.display_type = 'WIRE'
ob_camera.lineart.crease_threshold = 0.0
ob_cat.location = (0.0, 0.0, 1.045)
ob_cat.lineart.crease_threshold = 0.0
_m = ob_cat.modifiers.new('Mirror', 'MIRROR')
ob_yeux.location = (0.7308, -1.007, 2.981)
ob_yeux.rotation_euler = (0.0, 1.571, -1.571)
ob_yeux.scale = (0.5189, 0.5189, 0.5189)
ob_yeux.lineart.crease_threshold = 0.0
_m = ob_yeux.modifiers.new('Mirror', 'MIRROR')
_m.mirror_object = ob_cat
ob_circle.location = (-0.008948, 0.01922, 0.6632)
ob_circle.rotation_euler = (0.0, 1.571, -1.571)
ob_circle.scale = (0.3423, 0.3423, 0.3423)
ob_circle.lineart.crease_threshold = 0.0
_m = ob_circle.modifiers.new('Mirror', 'MIRROR')
_m.use_axis = (False, True, False)

# ---- collection membership
col_collection.objects.link(ob_light)
col_collection.objects.link(ob_camera)
col_collection.objects.link(ob_cat)
col_collection.objects.link(ob_yeux)
col_collection.objects.link(ob_circle)

# ---- scene / render settings (as saved in the file)
scene.camera = ob_camera
scene.frame_start = 1; scene.frame_end = 250; scene.frame_set(0)
scene.render.engine = 'BLENDER_EEVEE_NEXT'
scene.cycles.use_denoising = False
scene.cycles.samples = 128
scene.cycles.sampling_pattern = 'TABULATED_SOBOL'
scene.cycles.use_adaptive_sampling = False
scene.cycles.use_light_tree = False
scene.view_settings.view_transform = 'Filmic'
bpy.context.view_layer.update()
